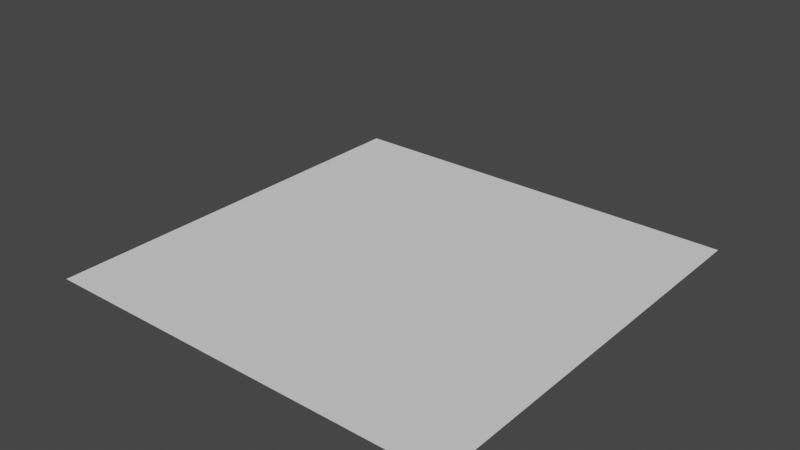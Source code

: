 # Source: bubbles.blend  (saved by Blender 2.83.18; exported with 4.5.12 LTS)
import bpy
from mathutils import Matrix  # noqa: F401  (used for matrix-valued properties, if any)

bpy.ops.wm.read_factory_settings(use_empty=True)
scene = bpy.context.scene
scene.name = 'Scene'

# ---- collections
col_collection = bpy.data.collections.new('Collection'); scene.collection.children.link(col_collection)

# ---- world
world_world = bpy.data.worlds.new('World'); scene.world = world_world
world_world.use_nodes = True; world_world.node_tree.nodes.clear()
_N = world_world.node_tree.nodes; _L = world_world.node_tree.links
n0 = _N.new('ShaderNodeOutputWorld'); n0.name = 'World Output'; n0.location = (300, 300)
n1 = _N.new('ShaderNodeBackground'); n1.name = 'Background'; n1.location = (10, 300)
n1.inputs[0].default_value = (0.05088, 0.05088, 0.05088, 1.0)
_L.new(n1.outputs[0], n0.inputs[0])
n0.is_active_output = True
world_world.color = (0.05088, 0.05088, 0.05088)
world_world.use_sun_shadow = False
world_world.sun_shadow_jitter_overblur = 0.0

# ---- meshes
me_plane = bpy.data.meshes.new('Plane')
me_plane.from_pydata([(-1.0, -1.0, 0.0), (1.0, -1.0, 0.0), (-1.0, 1.0, 0.0), (1.0, 1.0, 0.0)], [], [(0, 1, 3, 2)])
_uv = me_plane.uv_layers.new(name='UVMap')
_uv.uv.foreach_set('vector', [0.0, 0.0, 1.0, 0.0, 1.0, 1.0, 0.0, 1.0])
me_plane.use_remesh_fix_poles = True
me_plane.use_remesh_preserve_attributes = False
me_plane.use_mirror_vertex_groups = False
me_plane.update()

# ---- objects
ob_mball = bpy.data.objects.new('Mball', None)
ob_mball_001 = bpy.data.objects.new('Mball.001', None)
ob_mball_002 = bpy.data.objects.new('Mball.002', None)
ob_mball_003 = bpy.data.objects.new('Mball.003', None)
ob_mball_004 = bpy.data.objects.new('Mball.004', None)
ob_mball_005 = bpy.data.objects.new('Mball.005', None)
ob_mball_007 = bpy.data.objects.new('Mball.007', None)
ob_mball_008 = bpy.data.objects.new('Mball.008', None)
ob_mball_009 = bpy.data.objects.new('Mball.009', None)
ob_mball_010 = bpy.data.objects.new('Mball.010', None)
ob_mball_011 = bpy.data.objects.new('Mball.011', None)
ob_mball_012 = bpy.data.objects.new('Mball.012', None)
ob_mball_013 = bpy.data.objects.new('Mball.013', None)
ob_mball_014 = bpy.data.objects.new('Mball.014', None)
ob_mball_015 = bpy.data.objects.new('Mball.015', None)
ob_mball_016 = bpy.data.objects.new('Mball.016', None)
ob_mball_017 = bpy.data.objects.new('Mball.017', None)
ob_mball_018 = bpy.data.objects.new('Mball.018', None)
ob_mball_019 = bpy.data.objects.new('Mball.019', None)
ob_mball_020 = bpy.data.objects.new('Mball.020', None)
ob_mball_021 = bpy.data.objects.new('Mball.021', None)
ob_mball_022 = bpy.data.objects.new('Mball.022', None)
ob_mball_023 = bpy.data.objects.new('Mball.023', None)
ob_mball_006 = bpy.data.objects.new('Mball.006', None)
ob_plane = bpy.data.objects.new('Plane', me_plane)

# ---- transforms, parenting, visibility, modifiers, constraints
ob_mball.location = (0.0, 0.0, 3.046)
ob_mball.empty_image_offset = (0.0, 0.0)
ob_mball.lineart.crease_threshold = 0.0
ob_mball_001.location = (0.0, 0.0, 0.8168)
ob_mball_001.scale = (4.633, 4.633, 2.538)
ob_mball_001.empty_image_offset = (0.0, 0.0)
ob_mball_001.lineart.crease_threshold = 0.0
ob_mball_002.location = (0.0, 0.0, -3.35)
ob_mball_002.scale = (6.078, 6.078, 1.0)
ob_mball_002.empty_image_offset = (0.0, 0.0)
ob_mball_002.lineart.crease_threshold = 0.0
ob_mball_003.location = (1.045, 10.29, 0.957)
ob_mball_003.rotation_euler = (0.0, -0.0, -0.002357)
ob_mball_003.scale = (4.244, 1.0, 1.0)
ob_mball_003.empty_image_offset = (0.0, 0.0)
ob_mball_003.lineart.crease_threshold = 0.0
ob_mball_004.location = (-7.451, 5.863, 0.957)
ob_mball_004.rotation_euler = (0.0, -0.0, 0.8528)
ob_mball_004.scale = (4.284, 1.463, 1.463)
ob_mball_004.empty_image_offset = (0.0, 0.0)
ob_mball_004.lineart.crease_threshold = 0.0
ob_mball_005.location = (-3.161, 4.127, 0.957)
ob_mball_005.rotation_euler = (0.0, -0.0, 0.7064)
ob_mball_005.scale = (2.618, 1.531, 1.531)
ob_mball_005.empty_image_offset = (0.0, 0.0)
ob_mball_005.lineart.crease_threshold = 0.0
ob_mball_007.location = (0.869, -7.49, 0.957)
ob_mball_007.rotation_euler = (0.0, -0.0, 3.301)
ob_mball_007.scale = (2.618, 1.531, 1.531)
ob_mball_007.empty_image_offset = (0.0, 0.0)
ob_mball_007.lineart.crease_threshold = 0.0
ob_mball_008.location = (-3.054, -7.318, 0.957)
ob_mball_008.rotation_euler = (0.0, -0.0, 3.305)
ob_mball_008.scale = (1.733, 1.013, 1.013)
ob_mball_008.empty_image_offset = (0.0, 0.0)
ob_mball_008.lineart.crease_threshold = 0.0
ob_mball_009.location = (7.3, -3.929, 0.957)
ob_mball_009.rotation_euler = (0.0, 0.0, 4.288)
ob_mball_009.scale = (2.986, 2.734, 1.746)
ob_mball_009.empty_image_offset = (0.0, 0.0)
ob_mball_009.lineart.crease_threshold = 0.0
ob_mball_010.location = (8.352, 7.098, 1.929)
ob_mball_010.scale = (1.343, 1.343, 1.343)
ob_mball_010.empty_image_offset = (0.0, 0.0)
ob_mball_010.lineart.crease_threshold = 0.0
ob_mball_011.location = (-5.208, 4.571, 0.6174)
ob_mball_011.scale = (0.5152, 0.5152, 0.685)
ob_mball_011.empty_image_offset = (0.0, 0.0)
ob_mball_011.lineart.crease_threshold = 0.0
ob_mball_012.location = (1.279, -5.155, 3.535)
ob_mball_012.scale = (0.685, 0.685, 0.685)
ob_mball_012.empty_image_offset = (0.0, 0.0)
ob_mball_012.lineart.crease_threshold = 0.0
ob_mball_013.location = (-6.28, -6.943, 1.081)
ob_mball_013.scale = (0.685, 0.685, 0.685)
ob_mball_013.empty_image_offset = (0.0, 0.0)
ob_mball_013.lineart.crease_threshold = 0.0
ob_mball_014.location = (0.0, 0.0, 8.763)
ob_mball_014.scale = (1.328, 1.328, 1.328)
ob_mball_014.empty_image_offset = (0.0, 0.0)
ob_mball_014.lineart.crease_threshold = 0.0
ob_mball_015.location = (3.125, 2.308, 4.712)
ob_mball_015.scale = (1.328, 1.328, 1.328)
ob_mball_015.empty_image_offset = (0.0, 0.0)
ob_mball_015.lineart.crease_threshold = 0.0
ob_mball_016.location = (-0.3999, 3.716, 5.282)
ob_mball_016.scale = (1.328, 1.328, 1.328)
ob_mball_016.empty_image_offset = (0.0, 0.0)
ob_mball_016.lineart.crease_threshold = 0.0
ob_mball_017.location = (-1.567, -4.427, 5.649)
ob_mball_017.scale = (1.328, 1.328, 1.328)
ob_mball_017.empty_image_offset = (0.0, 0.0)
ob_mball_017.lineart.crease_threshold = 0.0
ob_mball_018.location = (-5.517, 0.2942, 3.855)
ob_mball_018.scale = (1.328, 1.328, 1.328)
ob_mball_018.empty_image_offset = (0.0, 0.0)
ob_mball_018.lineart.crease_threshold = 0.0
ob_mball_019.location = (3.711, -2.144, 5.467)
ob_mball_019.scale = (1.328, 1.328, 1.328)
ob_mball_019.empty_image_offset = (0.0, 0.0)
ob_mball_019.lineart.crease_threshold = 0.0
ob_mball_020.location = (-3.174, 1.132, 5.059)
ob_mball_020.scale = (1.328, 1.328, 1.328)
ob_mball_020.empty_image_offset = (0.0, 0.0)
ob_mball_020.lineart.crease_threshold = 0.0
ob_mball_021.location = (9.082, 0.8835, 0.957)
ob_mball_021.rotation_euler = (0.0, -0.0, -1.824)
ob_mball_021.scale = (3.141, 1.0, 1.0)
ob_mball_021.empty_image_offset = (0.0, 0.0)
ob_mball_021.lineart.crease_threshold = 0.0
ob_mball_022.location = (-3.546, 10.22, 0.6174)
ob_mball_022.scale = (0.6349, 0.6349, 0.8442)
ob_mball_022.empty_image_offset = (0.0, 0.0)
ob_mball_022.lineart.crease_threshold = 0.0
ob_mball_023.location = (-11.24, 0.9478, 0.6174)
ob_mball_023.scale = (0.7545, 0.7545, 1.003)
ob_mball_023.empty_image_offset = (0.0, 0.0)
ob_mball_023.lineart.crease_threshold = 0.0
ob_mball_006.location = (-9.449, -3.45, 0.957)
ob_mball_006.rotation_euler = (0.0, -0.0, -1.148)
ob_mball_006.scale = (3.84, 1.263, 1.263)
ob_mball_006.empty_image_offset = (0.0, 0.0)
ob_mball_006.lineart.crease_threshold = 0.0
ob_plane.location = (0.0, 0.0, -0.3004)
ob_plane.scale = (-20.94, -20.94, -20.94)
ob_plane.lineart.crease_threshold = 0.0

# ---- collection membership
col_collection.objects.link(ob_mball)
col_collection.objects.link(ob_mball_001)
col_collection.objects.link(ob_mball_002)
col_collection.objects.link(ob_mball_003)
col_collection.objects.link(ob_mball_004)
col_collection.objects.link(ob_mball_005)
col_collection.objects.link(ob_mball_007)
col_collection.objects.link(ob_mball_008)
col_collection.objects.link(ob_mball_009)
col_collection.objects.link(ob_mball_010)
col_collection.objects.link(ob_mball_011)
col_collection.objects.link(ob_mball_012)
col_collection.objects.link(ob_mball_013)
col_collection.objects.link(ob_mball_014)
col_collection.objects.link(ob_mball_015)
col_collection.objects.link(ob_mball_016)
col_collection.objects.link(ob_mball_017)
col_collection.objects.link(ob_mball_018)
col_collection.objects.link(ob_mball_019)
col_collection.objects.link(ob_mball_020)
col_collection.objects.link(ob_mball_021)
col_collection.objects.link(ob_mball_022)
col_collection.objects.link(ob_mball_023)
col_collection.objects.link(ob_mball_006)
col_collection.objects.link(ob_plane)

# ---- scene / render settings (as saved in the file)
scene.frame_start = 1; scene.frame_end = 250; scene.frame_set(1)
scene.render.engine = 'BLENDER_EEVEE_NEXT'
scene.cycles.use_denoising = False
scene.cycles.samples = 128
scene.cycles.sampling_pattern = 'TABULATED_SOBOL'
scene.cycles.use_adaptive_sampling = False
scene.cycles.use_light_tree = False
scene.view_settings.view_transform = 'Filmic'
bpy.context.view_layer.update()

# ---- added for rendering (the .blend has no active camera and no usable light): camera, sun
cam_auto = bpy.data.cameras.new('AutoCamera')
cam_auto.lens = 50.0
cam_auto.sensor_width = 36.0
cam_auto.clip_end = 1000.0
ob_auto_camera = bpy.data.objects.new('AutoCamera', cam_auto)
scene.collection.objects.link(ob_auto_camera)
ob_auto_camera.location = (56.3154, -67.5785, 48.7437)
ob_auto_camera.rotation_euler = (1.09748, -7.21219e-08, 0.694738)
scene.camera = ob_auto_camera
light_auto_sun = bpy.data.lights.new('AutoSun', 'SUN')
light_auto_sun.energy = 3.0
light_auto_sun.angle = 0.0523599
ob_auto_sun = bpy.data.objects.new('AutoSun', light_auto_sun)
scene.collection.objects.link(ob_auto_sun)
ob_auto_sun.rotation_euler = (0.872665, 0.174533, 0.523599)
bpy.context.view_layer.update()
